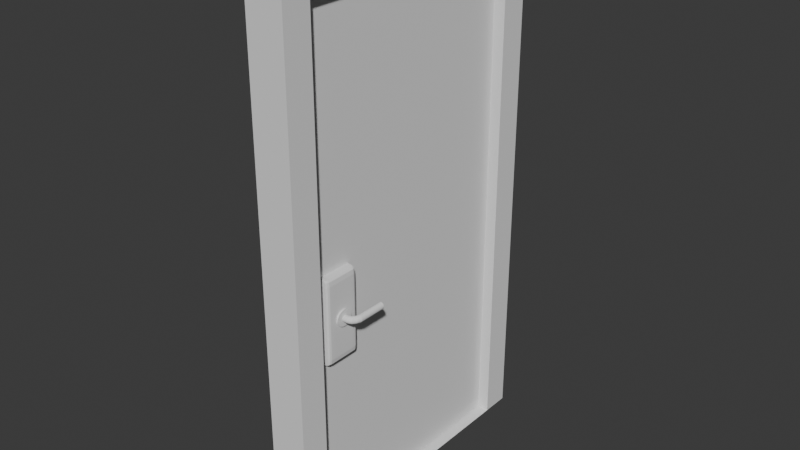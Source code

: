 # Source: Door.blend  (saved by Blender 5.1.30; exported with 4.5.12 LTS)
import bpy
from mathutils import Matrix  # noqa: F401  (used for matrix-valued properties, if any)

bpy.ops.wm.read_factory_settings(use_empty=True)
scene = bpy.context.scene
scene.name = 'Scene'

# ---- collections
col_collection = bpy.data.collections.new('Collection'); scene.collection.children.link(col_collection)

# ---- world
world_world = bpy.data.worlds.new('World'); scene.world = world_world
world_world.use_nodes = True; world_world.node_tree.nodes.clear()
_N = world_world.node_tree.nodes; _L = world_world.node_tree.links
n0 = _N.new('ShaderNodeOutputWorld'); n0.name = 'World Output'; n0.location = (200, 100)
n1 = _N.new('ShaderNodeBackground'); n1.name = 'Background'; n1.location = (-200, 100)
n1.inputs[0].default_value = (0.05088, 0.05088, 0.05088, 1.0)
_L.new(n1.outputs[0], n0.inputs[0])
n0.is_active_output = True
world_world.color = (0.05088, 0.05088, 0.05088)
world_world.sun_shadow_jitter_overblur = 0.0

# ---- meshes
me_cube_002 = bpy.data.meshes.new('Cube.002')
me_cube_002.from_pydata([(-1.0, -1.0, -1.0), (-1.0, -1.0, 1.0), (-1.0, 1.0, -1.0), (-1.0, 1.0, 1.0), (1.0, -1.0, -1.0), (1.0, -1.0, 1.0), (1.0, 1.0, -1.0), (1.0, 1.0, 1.0), (-1.0, -0.814, 1.0), (1.0, -0.814, -1.0), (-1.0, -0.814, -1.0), (1.0, -0.814, 1.0), (-1.0, 0.8141, 1.0), (1.0, 0.8141, -1.0), (-1.0, 0.8141, -1.0), (1.0, 0.8141, 1.0), (-1.0, -1.0, 0.9022), (-1.0, 1.0, 0.9022), (1.0, 1.0, 0.9022), (1.0, -1.0, 0.9022), (1.0, -0.814, 0.9022), (-1.0, -0.814, 0.9022), (1.0, 0.8141, 0.9022), (-1.0, 0.8141, 0.9022)], [], [(23, 12, 3, 17), (17, 3, 7, 18), (19, 5, 1, 16), (11, 8, 1, 5), (10, 9, 4, 0), (20, 11, 5, 19), (22, 15, 11, 20), (14, 13, 9, 10), (15, 12, 8, 11), (16, 1, 8, 21), (7, 3, 12, 15), (2, 6, 13, 14), (18, 7, 15, 22), (21, 8, 12, 23), (22, 20, 21, 23), (6, 18, 22, 13), (0, 16, 21, 10), (13, 22, 23, 14), (9, 20, 19, 4), (4, 19, 16, 0), (2, 17, 18, 6), (14, 23, 17, 2), (20, 9, 10, 21)])
_uv = me_cube_002.uv_layers.new(name='UVMap')
_uv.uv.foreach_set('vector', [0.6128, 0.2268, 0.625, 0.2268, 0.625, 0.25, 0.6128, 0.25, 0.6128, 0.25, 0.625, 0.25, 0.625, 0.5, 0.6128, 0.5, 0.6128, 0.75, 0.625, 0.75, 0.625, 1.0, 0.6128, 1.0, 0.625, 0.7267, 0.875, 0.7267, 0.875, 0.75, 0.625, 0.75, 0.125, 0.7267, 0.375, 0.7267, 0.375, 0.75, 0.125, 0.75, 0.6128, 0.7267, 0.625, 0.7267, 0.625, 0.75, 0.6128, 0.75, 0.6128, 0.5232, 0.625, 0.5232, 0.625, 0.7267, 0.6128, 0.7267, 0.125, 0.5232, 0.375, 0.5232, 0.375, 0.7267, 0.125, 0.7267, 0.625, 0.5232, 0.875, 0.5232, 0.875, 0.7267, 0.625, 0.7267, 0.6128, 0.0, 0.625, 0.0, 0.625, 0.02325, 0.6128, 0.02325, 0.625, 0.5, 0.875, 0.5, 0.875, 0.5232, 0.625, 0.5232, 0.125, 0.5, 0.375, 0.5, 0.375, 0.5232, 0.125, 0.5232, 0.6128, 0.5, 0.625, 0.5, 0.625, 0.5232, 0.6128, 0.5232, 0.6128, 0.02325, 0.625, 0.02325, 0.625, 0.2268, 0.6128, 0.2268, 0.6128, 0.5232, 0.6128, 0.7267, 0.6128, 0.02325, 0.6128, 0.2268, 0.375, 0.5, 0.6128, 0.5, 0.6128, 0.5232, 0.375, 0.5232, 0.375, 0.0, 0.6128, 0.0, 0.6128, 0.02325, 0.375, 0.02325, 0.375, 0.5232, 0.6128, 0.5232, 0.6128, 0.2268, 0.375, 0.2268, 0.375, 0.7267, 0.6128, 0.7267, 0.6128, 0.75, 0.375, 0.75, 0.375, 0.75, 0.6128, 0.75, 0.6128, 1.0, 0.375, 1.0, 0.375, 0.25, 0.6128, 0.25, 0.6128, 0.5, 0.375, 0.5, 0.375, 0.2268, 0.6128, 0.2268, 0.6128, 0.25, 0.375, 0.25, 0.6128, 0.7267, 0.375, 0.7267, 0.375, 0.02325, 0.6128, 0.02325])
me_cube_002.update()
me_cube_003 = bpy.data.meshes.new('Cube.003')
me_cube_003.from_pydata([(-1.0, -1.0, -1.0), (-1.0, -1.0, 1.0), (-1.0, 1.0, -1.0), (-1.0, 1.0, 1.0), (1.0, -1.0, -1.0), (1.0, -1.0, 1.0), (1.0, 1.0, -1.0), (1.0, 1.0, 1.0)], [], [(0, 1, 3, 2), (2, 3, 7, 6), (6, 7, 5, 4), (4, 5, 1, 0), (2, 6, 4, 0), (7, 3, 1, 5)])
_uv = me_cube_003.uv_layers.new(name='UVMap')
_uv.uv.foreach_set('vector', [0.375, 0.0, 0.625, 0.0, 0.625, 0.25, 0.375, 0.25, 0.375, 0.25, 0.625, 0.25, 0.625, 0.5, 0.375, 0.5, 0.375, 0.5, 0.625, 0.5, 0.625, 0.75, 0.375, 0.75, 0.375, 0.75, 0.625, 0.75, 0.625, 1.0, 0.375, 1.0, 0.125, 0.5, 0.375, 0.5, 0.375, 0.75, 0.125, 0.75, 0.625, 0.5, 0.875, 0.5, 0.875, 0.75, 0.625, 0.75])
me_cube_003.update()
me_cube_004 = bpy.data.meshes.new('Cube.004')
me_cube_004.from_pydata([(-1.0, -1.0, -1.0), (-1.0, -1.0, 1.0), (-1.0, 1.0, -1.0), (-1.0, 1.0, 1.0), (1.0, -1.0, -1.0), (1.0, -1.0, 1.0), (1.0, 1.0, -1.0), (1.0, 1.0, 1.0), (1.0, -0.9421, 1.0), (-1.0, -0.9421, -1.0), (-1.0, -0.9421, 1.0), (1.0, -0.9421, -1.0), (-1.0, 0.9674, -1.0), (1.0, 0.9674, 1.0), (1.0, 0.9674, -1.0), (-1.0, 0.9674, 1.0), (-1.0, -1.0, 0.9814), (-1.0, 1.0, 0.9814), (1.0, 1.0, 0.9814), (1.0, -1.0, 0.9814), (1.0, 0.9674, 0.9814), (1.0, -0.9421, 0.9814), (-1.0, -0.9421, 0.9814), (-1.0, 0.9674, 0.9814), (-1.0, 1.0, -0.9812), (1.0, 1.0, -0.9812), (1.0, -1.0, -0.9812), (-1.0, -1.0, -0.9812), (1.0, 0.9674, -0.9812), (1.0, -0.9421, -0.9812), (-1.0, -0.9421, -0.9812), (-1.0, 0.9674, -0.9812)], [], [(21, 8, 5, 19), (17, 3, 7, 18), (20, 13, 8, 21), (19, 5, 1, 16), (12, 14, 11, 9), (13, 15, 10, 8), (9, 11, 4, 0), (8, 10, 1, 5), (16, 1, 10, 22), (18, 7, 13, 20), (23, 15, 3, 17), (2, 6, 14, 12), (7, 3, 15, 13), (22, 10, 15, 23), (30, 22, 23, 31), (31, 23, 17, 24), (25, 18, 20, 28), (27, 16, 22, 30), (26, 19, 16, 27), (28, 20, 21, 29), (24, 17, 18, 25), (29, 21, 19, 26), (11, 29, 26, 4), (2, 24, 25, 6), (14, 28, 29, 11), (4, 26, 27, 0), (0, 27, 30, 9), (6, 25, 28, 14), (12, 31, 24, 2), (9, 30, 31, 12)])
_uv = me_cube_004.uv_layers.new(name='UVMap')
_uv.uv.foreach_set('vector', [0.6227, 0.7428, 0.625, 0.7428, 0.625, 0.75, 0.6227, 0.75, 0.6227, 0.25, 0.625, 0.25, 0.625, 0.5, 0.6227, 0.5, 0.6227, 0.5041, 0.625, 0.5041, 0.625, 0.7428, 0.6227, 0.7428, 0.6227, 0.75, 0.625, 0.75, 0.625, 1.0, 0.6227, 1.0, 0.125, 0.5041, 0.375, 0.5041, 0.375, 0.7428, 0.125, 0.7428, 0.625, 0.5041, 0.875, 0.5041, 0.875, 0.7428, 0.625, 0.7428, 0.125, 0.7428, 0.375, 0.7428, 0.375, 0.75, 0.125, 0.75, 0.625, 0.7428, 0.875, 0.7428, 0.875, 0.75, 0.625, 0.75, 0.6227, 0.0, 0.625, 0.0, 0.625, 0.007232, 0.6227, 0.007232, 0.6227, 0.5, 0.625, 0.5, 0.625, 0.5041, 0.6227, 0.5041, 0.6227, 0.2459, 0.625, 0.2459, 0.625, 0.25, 0.6227, 0.25, 0.125, 0.5, 0.375, 0.5, 0.375, 0.5041, 0.125, 0.5041, 0.625, 0.5, 0.875, 0.5, 0.875, 0.5041, 0.625, 0.5041, 0.6227, 0.007232, 0.625, 0.007232, 0.625, 0.2459, 0.6227, 0.2459, 0.3773, 0.007232, 0.6227, 0.007232, 0.6227, 0.2459, 0.3773, 0.2459, 0.3773, 0.2459, 0.6227, 0.2459, 0.6227, 0.25, 0.3773, 0.25, 0.3773, 0.5, 0.6227, 0.5, 0.6227, 0.5041, 0.3773, 0.5041, 0.3773, 0.0, 0.6227, 0.0, 0.6227, 0.007232, 0.3773, 0.007232, 0.3773, 0.75, 0.6227, 0.75, 0.6227, 1.0, 0.3773, 1.0, 0.3773, 0.5041, 0.6227, 0.5041, 0.6227, 0.7428, 0.3773, 0.7428, 0.3773, 0.25, 0.6227, 0.25, 0.6227, 0.5, 0.3773, 0.5, 0.3773, 0.7428, 0.6227, 0.7428, 0.6227, 0.75, 0.3773, 0.75, 0.375, 0.7428, 0.3773, 0.7428, 0.3773, 0.75, 0.375, 0.75, 0.375, 0.25, 0.3773, 0.25, 0.3773, 0.5, 0.375, 0.5, 0.375, 0.5041, 0.3773, 0.5041, 0.3773, 0.7428, 0.375, 0.7428, 0.375, 0.75, 0.3773, 0.75, 0.3773, 1.0, 0.375, 1.0, 0.375, 0.0, 0.3773, 0.0, 0.3773, 0.007232, 0.375, 0.007232, 0.375, 0.5, 0.3773, 0.5, 0.3773, 0.5041, 0.375, 0.5041, 0.375, 0.2459, 0.3773, 0.2459, 0.3773, 0.25, 0.375, 0.25, 0.375, 0.007232, 0.3773, 0.007232, 0.3773, 0.2459, 0.375, 0.2459])
me_cube_004.update()
me_vert_001 = bpy.data.meshes.new('Vert.001')
me_vert_001.from_pydata([(-9.313e-09, 0.1207, 0.03235), (-1.211e-08, 0.1083, 0.0625), (-5.588e-09, 0.08839, 0.08839), (-8.382e-09, 0.0625, 0.1083), (-1.863e-09, 0.03235, 0.1207), (0.0, 5.96e-08, 0.125), (3.725e-09, -0.03235, 0.1207), (3.725e-09, -0.0625, 0.1083), (7.451e-09, -0.08839, 0.08839), (1.118e-08, -0.1083, 0.0625), (1.118e-08, -0.1207, 0.03235), (1.863e-08, -0.125, 1.024e-07), (1.118e-08, -0.1207, -0.03235), (8.382e-09, -0.1083, -0.0625), (7.451e-09, -0.08839, -0.08839), (8.382e-09, -0.0625, -0.1083), (7.451e-09, -0.03235, -0.1207), (0.0, -1.397e-07, -0.125), (-7.451e-09, 0.03235, -0.1207), (-7.451e-09, 0.0625, -0.1083), (-7.451e-09, 0.08839, -0.08839), (-1.118e-08, 0.1083, -0.0625), (-1.49e-08, 0.1207, -0.03235), (-1.49e-08, 0.125, -1.49e-07), (0.2245, 0.1191, 0.03235), (0.2265, 0.1068, 0.0625), (0.2298, 0.0872, 0.08839), (0.234, 0.06166, 0.1083), (0.2389, 0.03192, 0.1207), (0.2442, 5.96e-08, 0.125), (0.2495, -0.03192, 0.1207), (0.2544, -0.06166, 0.1083), (0.2586, -0.0872, 0.08839), (0.2619, -0.1068, 0.0625), (0.2639, -0.1191, 0.03235), (0.2646, -0.1233, 1.006e-07), (0.2639, -0.1191, -0.03235), (0.2619, -0.1068, -0.0625), (0.2586, -0.0872, -0.08839), (0.2544, -0.06166, -0.1083), (0.2495, -0.03192, -0.1207), (0.2442, -1.378e-07, -0.125), (0.2389, 0.03192, -0.1207), (0.234, 0.06166, -0.1083), (0.2298, 0.0872, -0.08839), (0.2265, 0.1068, -0.0625), (0.2245, 0.1191, -0.03235), (0.2238, 0.1233, -1.49e-07), (0.302, 0.142, 0.03235), (0.3093, 0.1318, 0.0625), (0.3207, 0.1155, 0.08839), (0.3357, 0.09441, 0.1083), (0.3531, 0.06979, 0.1207), (0.3718, 0.04338, 0.125), (0.3905, 0.01697, 0.1207), (0.4079, -0.007645, 0.1083), (0.4228, -0.02878, 0.08839), (0.4343, -0.045, 0.0625), (0.4415, -0.05519, 0.03235), (0.444, -0.05867, 9.872e-08), (0.4415, -0.05519, -0.03235), (0.4343, -0.045, -0.0625), (0.4228, -0.02878, -0.08839), (0.4079, -0.007645, -0.1083), (0.3905, 0.01697, -0.1207), (0.3718, 0.04338, -0.125), (0.3531, 0.06979, -0.1207), (0.3357, 0.09441, -0.1083), (0.3207, 0.1155, -0.08839), (0.3093, 0.1318, -0.0625), (0.302, 0.142, -0.03235), (0.2996, 0.1454, -1.509e-07), (0.3524, 0.2121, 0.03235), (0.3632, 0.2058, 0.0625), (0.3804, 0.1958, 0.08839), (0.4027, 0.1827, 0.1083), (0.4287, 0.1674, 0.1207), (0.4566, 0.1511, 0.125), (0.4845, 0.1347, 0.1207), (0.5105, 0.1195, 0.1083), (0.5329, 0.1064, 0.08839), (0.55, 0.09635, 0.0625), (0.5608, 0.09004, 0.03235), (0.5645, 0.08789, 1.006e-07), (0.5608, 0.09004, -0.03235), (0.55, 0.09635, -0.0625), (0.5329, 0.1064, -0.08839), (0.5105, 0.1195, -0.1083), (0.4845, 0.1347, -0.1207), (0.4566, 0.1511, -0.125), (0.4287, 0.1674, -0.1207), (0.4027, 0.1827, -0.1083), (0.3804, 0.1958, -0.08839), (0.3632, 0.2058, -0.0625), (0.3524, 0.2121, -0.03235), (0.3488, 0.2143, -1.49e-07), (0.3816, 0.2794, 0.03235), (0.3938, 0.2769, 0.0625), (0.4133, 0.273, 0.08839), (0.4387, 0.268, 0.1083), (0.4683, 0.2621, 0.1207), (0.5, 0.2558, 0.125), (0.5317, 0.2495, 0.1207), (0.5613, 0.2436, 0.1083), (0.5867, 0.2386, 0.08839), (0.6062, 0.2347, 0.0625), (0.6184, 0.2322, 0.03235), (0.6226, 0.2314, 1.01e-07), (0.6184, 0.2322, -0.03235), (0.6062, 0.2347, -0.0625), (0.5867, 0.2386, -0.08839), (0.5613, 0.2436, -0.1083), (0.5317, 0.2495, -0.1207), (0.5, 0.2558, -0.125), (0.4683, 0.2621, -0.1207), (0.4387, 0.268, -0.1083), (0.4133, 0.273, -0.08839), (0.3938, 0.2769, -0.0625), (0.3816, 0.2794, -0.03235), (0.3774, 0.2802, -1.495e-07), (0.3793, 1.242, 0.03235), (0.3917, 1.242, 0.0625), (0.4116, 1.242, 0.08839), (0.4375, 1.242, 0.1083), (0.4676, 1.242, 0.1207), (0.5, 1.242, 0.125), (0.5324, 1.242, 0.1207), (0.5625, 1.242, 0.1083), (0.5884, 1.242, 0.08839), (0.6083, 1.242, 0.0625), (0.6207, 1.242, 0.03235), (0.625, 1.242, 1.003e-07), (0.6207, 1.242, -0.03235), (0.6083, 1.242, -0.0625), (0.5884, 1.242, -0.08839), (0.5625, 1.242, -0.1083), (0.5324, 1.242, -0.1207), (0.5, 1.242, -0.125), (0.4676, 1.242, -0.1207), (0.4375, 1.242, -0.1083), (0.4116, 1.242, -0.08839), (0.3917, 1.242, -0.0625), (0.3793, 1.242, -0.03235), (0.375, 1.242, -1.49e-07), (-7.451e-09, 0.1207, 0.03235), (-1.49e-08, 0.125, -1.49e-07), (-1.49e-08, 0.1083, 0.0625), (-7.451e-09, 0.08839, 0.08839), (-7.451e-09, 0.0625, 0.1083), (0.0, 0.03235, 0.1207), (0.0, 5.96e-08, 0.125), (0.0, -0.03235, 0.1207), (0.0, -0.0625, 0.1083), (0.0, -0.08839, 0.08839), (1.49e-08, -0.1083, 0.0625), (1.49e-08, -0.1207, 0.03235), (1.49e-08, -0.125, 1.024e-07), (1.49e-08, -0.1207, -0.03235), (1.49e-08, -0.1083, -0.0625), (1.49e-08, -0.08839, -0.08839), (1.49e-08, -0.0625, -0.1083), (7.451e-09, -0.03235, -0.1207), (0.0, -1.397e-07, -0.125), (-7.451e-09, 0.03235, -0.1207), (-7.451e-09, 0.0625, -0.1083), (-7.451e-09, 0.08839, -0.08839), (-1.49e-08, 0.1083, -0.0625), (-1.49e-08, 0.1207, -0.03235), (0.07294, 0.1202, 0.03235), (0.07271, 0.1245, -1.49e-07), (0.0736, 0.1078, 0.0625), (0.07466, 0.088, 0.08839), (0.07603, 0.06223, 0.1083), (0.07763, 0.03221, 0.1207), (0.07934, 5.96e-08, 0.125), (0.08106, -0.03221, 0.1207), (0.08265, -0.06223, 0.1083), (0.08403, -0.088, 0.08839), (0.08508, -0.1078, 0.0625), (0.08574, -0.1202, 0.03235), (0.08597, -0.1245, 1.018e-07), (0.08574, -0.1202, -0.03235), (0.08508, -0.1078, -0.0625), (0.08403, -0.088, -0.08839), (0.08265, -0.06223, -0.1083), (0.08106, -0.03221, -0.1207), (0.07934, -1.391e-07, -0.125), (0.07763, 0.03221, -0.1207), (0.07603, 0.06223, -0.1083), (0.07466, 0.088, -0.08839), (0.0736, 0.1078, -0.0625), (0.07294, 0.1202, -0.03235), (0.002367, -0.2981, 2.817e-08), (0.002538, -0.288, 0.07684), (0.003003, -0.2585, 0.1486), (0.003628, -0.2113, 0.2103), (0.004241, -0.1495, 0.2579), (0.004679, -0.07749, 0.2878), (0.004837, -5.129e-05, 0.2981), (0.004691, 0.07737, 0.2878), (0.004296, 0.1494, 0.2579), (0.00377, 0.2111, 0.2104), (0.003255, 0.2583, 0.1486), (0.002883, 0.2879, 0.07688), (0.002748, 0.298, -4.054e-07), (0.002883, 0.2879, -0.07688), (0.003255, 0.2583, -0.1486), (0.00377, 0.2111, -0.2104), (0.004296, 0.1494, -0.2579), (0.004691, 0.07737, -0.2878), (0.004837, -5.169e-05, -0.2981), (0.004679, -0.07749, -0.2878), (0.004241, -0.1495, -0.2579), (0.003628, -0.2113, -0.2103), (0.003003, -0.2585, -0.1486), (0.002538, -0.288, -0.07684), (0.0662, -0.2885, -0.07745), (0.06583, -0.2987, 2.379e-08), (0.06724, -0.2584, -0.1496), (0.06879, -0.2105, -0.2115), (0.0706, -0.1482, -0.2588), (0.07243, -0.07572, -0.2884), (0.07408, 0.001886, -0.2981), (0.07542, 0.07922, -0.2874), (0.07642, 0.151, -0.2572), (0.0771, 0.2123, -0.2096), (0.0775, 0.2592, -0.148), (0.07771, 0.2886, -0.07651), (0.07777, 0.2986, -4.05e-07), (0.07771, 0.2886, 0.07651), (0.0775, 0.2592, 0.148), (0.0771, 0.2123, 0.2096), (0.07642, 0.151, 0.2572), (0.07542, 0.07922, 0.2874), (0.07408, 0.001886, 0.2981), (0.07243, -0.07572, 0.2884), (0.0706, -0.1482, 0.2588), (0.06879, -0.2105, 0.2115), (0.06724, -0.2584, 0.1496), (0.0662, -0.2885, 0.07745)], [], [(168, 24, 47, 169), (170, 25, 24, 168), (171, 26, 25, 170), (172, 27, 26, 171), (173, 28, 27, 172), (174, 29, 28, 173), (175, 30, 29, 174), (176, 31, 30, 175), (177, 32, 31, 176), (178, 33, 32, 177), (179, 34, 33, 178), (180, 35, 34, 179), (181, 36, 35, 180), (182, 37, 36, 181), (183, 38, 37, 182), (184, 39, 38, 183), (185, 40, 39, 184), (186, 41, 40, 185), (187, 42, 41, 186), (188, 43, 42, 187), (189, 44, 43, 188), (190, 45, 44, 189), (191, 46, 45, 190), (169, 47, 46, 191), (24, 48, 71, 47), (25, 49, 48, 24), (26, 50, 49, 25), (27, 51, 50, 26), (28, 52, 51, 27), (29, 53, 52, 28), (30, 54, 53, 29), (31, 55, 54, 30), (32, 56, 55, 31), (33, 57, 56, 32), (34, 58, 57, 33), (35, 59, 58, 34), (36, 60, 59, 35), (37, 61, 60, 36), (38, 62, 61, 37), (39, 63, 62, 38), (40, 64, 63, 39), (41, 65, 64, 40), (42, 66, 65, 41), (43, 67, 66, 42), (44, 68, 67, 43), (45, 69, 68, 44), (46, 70, 69, 45), (47, 71, 70, 46), (48, 72, 95, 71), (49, 73, 72, 48), (50, 74, 73, 49), (51, 75, 74, 50), (52, 76, 75, 51), (53, 77, 76, 52), (54, 78, 77, 53), (55, 79, 78, 54), (56, 80, 79, 55), (57, 81, 80, 56), (58, 82, 81, 57), (59, 83, 82, 58), (60, 84, 83, 59), (61, 85, 84, 60), (62, 86, 85, 61), (63, 87, 86, 62), (64, 88, 87, 63), (65, 89, 88, 64), (66, 90, 89, 65), (67, 91, 90, 66), (68, 92, 91, 67), (69, 93, 92, 68), (70, 94, 93, 69), (71, 95, 94, 70), (72, 96, 119, 95), (73, 97, 96, 72), (74, 98, 97, 73), (75, 99, 98, 74), (76, 100, 99, 75), (77, 101, 100, 76), (78, 102, 101, 77), (79, 103, 102, 78), (80, 104, 103, 79), (81, 105, 104, 80), (82, 106, 105, 81), (83, 107, 106, 82), (84, 108, 107, 83), (85, 109, 108, 84), (86, 110, 109, 85), (87, 111, 110, 86), (88, 112, 111, 87), (89, 113, 112, 88), (90, 114, 113, 89), (91, 115, 114, 90), (92, 116, 115, 91), (93, 117, 116, 92), (94, 118, 117, 93), (95, 119, 118, 94), (96, 120, 143, 119), (97, 121, 120, 96), (98, 122, 121, 97), (99, 123, 122, 98), (100, 124, 123, 99), (101, 125, 124, 100), (102, 126, 125, 101), (103, 127, 126, 102), (104, 128, 127, 103), (105, 129, 128, 104), (106, 130, 129, 105), (107, 131, 130, 106), (108, 132, 131, 107), (109, 133, 132, 108), (110, 134, 133, 109), (111, 135, 134, 110), (112, 136, 135, 111), (113, 137, 136, 112), (114, 138, 137, 113), (115, 139, 138, 114), (116, 140, 139, 115), (117, 141, 140, 116), (118, 142, 141, 117), (119, 143, 142, 118), (120, 121, 97, 122, 123, 124, 125, 126, 127, 128, 129, 130, 131, 132, 133, 134, 135, 136, 137, 138, 139, 140, 141, 142, 143), (23, 145, 167, 22), (22, 167, 166, 21), (21, 166, 165, 20), (20, 165, 164, 19), (19, 164, 163, 18), (18, 163, 162, 17), (17, 162, 161, 16), (16, 161, 160, 15), (15, 160, 159, 14), (14, 159, 158, 13), (13, 158, 157, 12), (12, 157, 156, 11), (11, 156, 155, 10), (10, 155, 154, 9), (9, 154, 153, 8), (8, 153, 152, 7), (7, 152, 151, 6), (6, 151, 150, 5), (5, 150, 149, 4), (4, 149, 148, 3), (3, 148, 147, 2), (2, 147, 146, 1), (1, 146, 144, 0), (0, 144, 145, 23), (186, 185, 233, 234), (167, 145, 192, 193), (173, 172, 220, 221), (154, 155, 205, 206), (187, 186, 234, 235), (174, 173, 221, 222), (155, 156, 204, 205), (188, 187, 235, 236), (175, 174, 222, 223), (156, 157, 203, 204), (189, 188, 236, 237), (176, 175, 223, 224), (157, 158, 202, 203), (190, 189, 237, 238), (145, 144, 215, 192), (177, 176, 224, 225), (158, 159, 201, 202), (191, 190, 238, 239), (144, 146, 214, 215), (178, 177, 225, 226), (159, 160, 200, 201), (169, 191, 239, 217), (146, 147, 213, 214), (179, 178, 226, 227), (192, 217, 239, 193), (193, 239, 238, 194), (194, 238, 237, 195), (195, 237, 236, 196), (196, 236, 235, 197), (197, 235, 234, 198), (198, 234, 233, 199), (199, 233, 232, 200), (200, 232, 231, 201), (201, 231, 230, 202), (202, 230, 229, 203), (203, 229, 228, 204), (204, 228, 227, 205), (205, 227, 226, 206), (206, 226, 225, 207), (207, 225, 224, 208), (208, 224, 223, 209), (209, 223, 222, 210), (210, 222, 221, 211), (211, 221, 220, 212), (212, 220, 219, 213), (213, 219, 218, 214), (214, 218, 216, 215), (215, 216, 217, 192), (153, 154, 206, 207), (172, 171, 219, 220), (166, 167, 193, 194), (185, 184, 232, 233), (152, 153, 207, 208), (171, 170, 218, 219), (165, 166, 194, 195), (184, 183, 231, 232), (151, 152, 208, 209), (170, 168, 216, 218), (164, 165, 195, 196), (183, 182, 230, 231), (150, 151, 209, 210), (168, 169, 217, 216), (163, 164, 196, 197), (182, 181, 229, 230), (149, 150, 210, 211), (162, 163, 197, 198), (181, 180, 228, 229), (148, 149, 211, 212), (161, 162, 198, 199), (180, 179, 227, 228), (147, 148, 212, 213), (160, 161, 199, 200)])
_uv = me_vert_001.uv_layers.new(name='UVMap')
_uv.uv.foreach_set('vector', [0.06498, 1.0, 0.2, 1.0, 0.2, 0.9583, 0.06498, 0.9583, 0.06502, 0.04166, 0.2, 0.04167, 0.2, 0.0, 0.06498, 0.0, 0.06501, 0.08333, 0.2, 0.08333, 0.2, 0.04167, 0.06502, 0.04166, 0.06498, 0.125, 0.2, 0.125, 0.2, 0.08333, 0.06501, 0.08333, 0.06498, 0.1667, 0.2, 0.1667, 0.2, 0.125, 0.06498, 0.125, 0.06498, 0.2083, 0.2, 0.2083, 0.2, 0.1667, 0.06498, 0.1667, 0.06493, 0.25, 0.2, 0.25, 0.2, 0.2083, 0.06498, 0.2083, 0.06493, 0.2917, 0.2, 0.2917, 0.2, 0.25, 0.06493, 0.25, 0.06492, 0.3333, 0.2, 0.3333, 0.2, 0.2917, 0.06493, 0.2917, 0.06498, 0.375, 0.2, 0.375, 0.2, 0.3333, 0.06492, 0.3333, 0.06498, 0.4167, 0.2, 0.4167, 0.2, 0.375, 0.06498, 0.375, 0.06498, 0.4583, 0.2, 0.4583, 0.2, 0.4167, 0.06498, 0.4167, 0.06498, 0.5, 0.2, 0.5, 0.2, 0.4583, 0.06498, 0.4583, 0.06498, 0.5417, 0.2, 0.5417, 0.2, 0.5, 0.06498, 0.5, 0.06498, 0.5833, 0.2, 0.5833, 0.2, 0.5417, 0.06498, 0.5417, 0.06498, 0.625, 0.2, 0.625, 0.2, 0.5833, 0.06498, 0.5833, 0.06498, 0.6667, 0.2, 0.6667, 0.2, 0.625, 0.06498, 0.625, 0.06498, 0.7083, 0.2, 0.7083, 0.2, 0.6667, 0.06498, 0.6667, 0.06498, 0.75, 0.2, 0.75, 0.2, 0.7083, 0.06498, 0.7083, 0.06498, 0.7917, 0.2, 0.7917, 0.2, 0.75, 0.06498, 0.75, 0.06498, 0.8333, 0.2, 0.8333, 0.2, 0.7917, 0.06498, 0.7917, 0.06503, 0.875, 0.2, 0.875, 0.2, 0.8333, 0.06498, 0.8333, 0.06498, 0.9167, 0.2, 0.9167, 0.2, 0.875, 0.06503, 0.875, 0.06498, 0.9583, 0.2, 0.9583, 0.2, 0.9167, 0.06498, 0.9167, 0.2, 1.0, 0.4, 1.0, 0.4, 0.9583, 0.2, 0.9583, 0.2, 0.04167, 0.4, 0.04167, 0.4, 0.0, 0.2, 0.0, 0.2, 0.08333, 0.4, 0.08333, 0.4, 0.04167, 0.2, 0.04167, 0.2, 0.125, 0.4, 0.125, 0.4, 0.08333, 0.2, 0.08333, 0.2, 0.1667, 0.4, 0.1667, 0.4, 0.125, 0.2, 0.125, 0.2, 0.2083, 0.4, 0.2083, 0.4, 0.1667, 0.2, 0.1667, 0.2, 0.25, 0.4, 0.25, 0.4, 0.2083, 0.2, 0.2083, 0.2, 0.2917, 0.4, 0.2917, 0.4, 0.25, 0.2, 0.25, 0.2, 0.3333, 0.4, 0.3333, 0.4, 0.2917, 0.2, 0.2917, 0.2, 0.375, 0.4, 0.375, 0.4, 0.3333, 0.2, 0.3333, 0.2, 0.4167, 0.4, 0.4167, 0.4, 0.375, 0.2, 0.375, 0.2, 0.4583, 0.4, 0.4583, 0.4, 0.4167, 0.2, 0.4167, 0.2, 0.5, 0.4, 0.5, 0.4, 0.4583, 0.2, 0.4583, 0.2, 0.5417, 0.4, 0.5417, 0.4, 0.5, 0.2, 0.5, 0.2, 0.5833, 0.4, 0.5833, 0.4, 0.5417, 0.2, 0.5417, 0.2, 0.625, 0.4, 0.625, 0.4, 0.5833, 0.2, 0.5833, 0.2, 0.6667, 0.4, 0.6667, 0.4, 0.625, 0.2, 0.625, 0.2, 0.7083, 0.4, 0.7083, 0.4, 0.6667, 0.2, 0.6667, 0.2, 0.75, 0.4, 0.75, 0.4, 0.7083, 0.2, 0.7083, 0.2, 0.7917, 0.4, 0.7917, 0.4, 0.75, 0.2, 0.75, 0.2, 0.8333, 0.4, 0.8333, 0.4, 0.7917, 0.2, 0.7917, 0.2, 0.875, 0.4, 0.875, 0.4, 0.8333, 0.2, 0.8333, 0.2, 0.9167, 0.4, 0.9167, 0.4, 0.875, 0.2, 0.875, 0.2, 0.9583, 0.4, 0.9583, 0.4, 0.9167, 0.2, 0.9167, 0.4, 1.0, 0.6, 1.0, 0.6, 0.9583, 0.4, 0.9583, 0.4, 0.04167, 0.6, 0.04167, 0.6, 0.0, 0.4, 0.0, 0.4, 0.08333, 0.6, 0.08333, 0.6, 0.04167, 0.4, 0.04167, 0.4, 0.125, 0.6, 0.125, 0.6, 0.08333, 0.4, 0.08333, 0.4, 0.1667, 0.6, 0.1667, 0.6, 0.125, 0.4, 0.125, 0.4, 0.2083, 0.6, 0.2083, 0.6, 0.1667, 0.4, 0.1667, 0.4, 0.25, 0.6, 0.25, 0.6, 0.2083, 0.4, 0.2083, 0.4, 0.2917, 0.6, 0.2917, 0.6, 0.25, 0.4, 0.25, 0.4, 0.3333, 0.6, 0.3333, 0.6, 0.2917, 0.4, 0.2917, 0.4, 0.375, 0.6, 0.375, 0.6, 0.3333, 0.4, 0.3333, 0.4, 0.4167, 0.6, 0.4167, 0.6, 0.375, 0.4, 0.375, 0.4, 0.4583, 0.6, 0.4583, 0.6, 0.4167, 0.4, 0.4167, 0.4, 0.5, 0.6, 0.5, 0.6, 0.4583, 0.4, 0.4583, 0.4, 0.5417, 0.6, 0.5417, 0.6, 0.5, 0.4, 0.5, 0.4, 0.5833, 0.6, 0.5833, 0.6, 0.5417, 0.4, 0.5417, 0.4, 0.625, 0.6, 0.625, 0.6, 0.5833, 0.4, 0.5833, 0.4, 0.6667, 0.6, 0.6667, 0.6, 0.625, 0.4, 0.625, 0.4, 0.7083, 0.6, 0.7083, 0.6, 0.6667, 0.4, 0.6667, 0.4, 0.75, 0.6, 0.75, 0.6, 0.7083, 0.4, 0.7083, 0.4, 0.7917, 0.6, 0.7917, 0.6, 0.75, 0.4, 0.75, 0.4, 0.8333, 0.6, 0.8333, 0.6, 0.7917, 0.4, 0.7917, 0.4, 0.875, 0.6, 0.875, 0.6, 0.8333, 0.4, 0.8333, 0.4, 0.9167, 0.6, 0.9167, 0.6, 0.875, 0.4, 0.875, 0.4, 0.9583, 0.6, 0.9583, 0.6, 0.9167, 0.4, 0.9167, 0.6, 1.0, 0.8, 1.0, 0.8, 0.9583, 0.6, 0.9583, 0.6, 0.04167, 0.8, 0.04167, 0.8, 0.0, 0.6, 0.0, 0.6, 0.08333, 0.8, 0.08333, 0.8, 0.04167, 0.6, 0.04167, 0.6, 0.125, 0.8, 0.125, 0.8, 0.08333, 0.6, 0.08333, 0.6, 0.1667, 0.8, 0.1667, 0.8, 0.125, 0.6, 0.125, 0.6, 0.2083, 0.8, 0.2083, 0.8, 0.1667, 0.6, 0.1667, 0.6, 0.25, 0.8, 0.25, 0.8, 0.2083, 0.6, 0.2083, 0.6, 0.2917, 0.8, 0.2917, 0.8, 0.25, 0.6, 0.25, 0.6, 0.3333, 0.8, 0.3333, 0.8, 0.2917, 0.6, 0.2917, 0.6, 0.375, 0.8, 0.375, 0.8, 0.3333, 0.6, 0.3333, 0.6, 0.4167, 0.8, 0.4167, 0.8, 0.375, 0.6, 0.375, 0.6, 0.4583, 0.8, 0.4583, 0.8, 0.4167, 0.6, 0.4167, 0.6, 0.5, 0.8, 0.5, 0.8, 0.4583, 0.6, 0.4583, 0.6, 0.5417, 0.8, 0.5417, 0.8, 0.5, 0.6, 0.5, 0.6, 0.5833, 0.8, 0.5833, 0.8, 0.5417, 0.6, 0.5417, 0.6, 0.625, 0.8, 0.625, 0.8, 0.5833, 0.6, 0.5833, 0.6, 0.6667, 0.8, 0.6667, 0.8, 0.625, 0.6, 0.625, 0.6, 0.7083, 0.8, 0.7083, 0.8, 0.6667, 0.6, 0.6667, 0.6, 0.75, 0.8, 0.75, 0.8, 0.7083, 0.6, 0.7083, 0.6, 0.7917, 0.8, 0.7917, 0.8, 0.75, 0.6, 0.75, 0.6, 0.8333, 0.8, 0.8333, 0.8, 0.7917, 0.6, 0.7917, 0.6, 0.875, 0.8, 0.875, 0.8, 0.8333, 0.6, 0.8333, 0.6, 0.9167, 0.8, 0.9167, 0.8, 0.875, 0.6, 0.875, 0.6, 0.9583, 0.8, 0.9583, 0.8, 0.9167, 0.6, 0.9167, 0.8, 1.0, 1.0, 1.0, 1.0, 0.9583, 0.8, 0.9583, 0.8, 0.04167, 1.0, 0.04167, 1.0, 0.0, 0.8, 0.0, 0.8, 0.08333, 1.0, 0.08333, 1.0, 0.04167, 0.8, 0.04167, 0.8, 0.125, 1.0, 0.125, 1.0, 0.08333, 0.8, 0.08333, 0.8, 0.1667, 1.0, 0.1667, 1.0, 0.125, 0.8, 0.125, 0.8, 0.2083, 1.0, 0.2083, 1.0, 0.1667, 0.8, 0.1667, 0.8, 0.25, 1.0, 0.25, 1.0, 0.2083, 0.8, 0.2083, 0.8, 0.2917, 1.0, 0.2917, 1.0, 0.25, 0.8, 0.25, 0.8, 0.3333, 1.0, 0.3333, 1.0, 0.2917, 0.8, 0.2917, 0.8, 0.375, 1.0, 0.375, 1.0, 0.3333, 0.8, 0.3333, 0.8, 0.4167, 1.0, 0.4167, 1.0, 0.375, 0.8, 0.375, 0.8, 0.4583, 1.0, 0.4583, 1.0, 0.4167, 0.8, 0.4167, 0.8, 0.5, 1.0, 0.5, 1.0, 0.4583, 0.8, 0.4583, 0.8, 0.5417, 1.0, 0.5417, 1.0, 0.5, 0.8, 0.5, 0.8, 0.5833, 1.0, 0.5833, 1.0, 0.5417, 0.8, 0.5417, 0.8, 0.625, 1.0, 0.625, 1.0, 0.5833, 0.8, 0.5833, 0.8, 0.6667, 1.0, 0.6667, 1.0, 0.625, 0.8, 0.625, 0.8, 0.7083, 1.0, 0.7083, 1.0, 0.6667, 0.8, 0.6667, 0.8, 0.75, 1.0, 0.75, 1.0, 0.7083, 0.8, 0.7083, 0.8, 0.7917, 1.0, 0.7917, 1.0, 0.75, 0.8, 0.75, 0.8, 0.8333, 1.0, 0.8333, 1.0, 0.7917, 0.8, 0.7917, 0.8, 0.875, 1.0, 0.875, 1.0, 0.8333, 0.8, 0.8333, 0.8, 0.9167, 1.0, 0.9167, 1.0, 0.875, 0.8, 0.875, 0.8, 0.9583, 1.0, 0.9583, 1.0, 0.9167, 0.8, 0.9167, 0.0, 0.0, 0.0, 0.0, 0.0, 0.0, 0.0, 0.0, 0.0, 0.0, 0.0, 0.0, 0.0, 0.0, 0.0, 0.0, 0.0, 0.0, 0.0, 0.0, 0.0, 0.0, 0.0, 0.0, 0.0, 0.0, 0.0, 0.0, 0.0, 0.0, 0.0, 0.0, 0.0, 0.0, 0.0, 0.0, 0.0, 0.0, 0.0, 0.0, 0.0, 0.0, 0.0, 0.0, 0.0, 0.0, 0.0, 0.0, 0.0, 0.0, 0.0, 0.9583, 0.0, 0.9583, 0.0, 0.9167, 0.0, 0.9167, 0.0, 0.9167, 0.0, 0.9167, 6.686e-05, 0.875, 0.0, 0.875, 0.0, 0.875, 6.686e-05, 0.875, 0.0, 0.8333, 0.0, 0.8333, 0.0, 0.8333, 0.0, 0.8333, 0.0, 0.7917, 0.0, 0.7917, 0.0, 0.7917, 0.0, 0.7917, 0.0, 0.75, 0.0, 0.75, 0.0, 0.75, 0.0, 0.75, 0.0, 0.7083, 0.0, 0.7083, 0.0, 0.7083, 0.0, 0.7083, 0.0, 0.6667, 0.0, 0.6667, 0.0, 0.6667, 0.0, 0.6667, 0.0, 0.625, 0.0, 0.625, 0.0, 0.625, 0.0, 0.625, 0.0, 0.5833, 0.0, 0.5833, 0.0, 0.5833, 0.0, 0.5833, 0.0, 0.5417, 0.0, 0.5417, 0.0, 0.5417, 0.0, 0.5417, 0.0, 0.5, 0.0, 0.5, 0.0, 0.5, 0.0, 0.5, 0.0, 0.4583, 0.0, 0.4583, 0.0, 0.4583, 0.0, 0.4583, 0.0, 0.4167, 0.0, 0.4167, 0.0, 0.4167, 0.0, 0.4167, 0.0, 0.375, 0.0, 0.375, 0.0, 0.375, 0.0, 0.375, -8.739e-05, 0.3333, 0.0, 0.3333, 0.0, 0.3333, -8.739e-05, 0.3333, -8.255e-05, 0.2917, 0.0, 0.2917, 0.0, 0.2917, -8.255e-05, 0.2917, -7.154e-05, 0.25, 0.0, 0.25, 0.0, 0.25, -7.154e-05, 0.25, 0.0, 0.2083, 0.0, 0.2083, 0.0, 0.2083, 0.0, 0.2083, 0.0, 0.1667, 0.0, 0.1667, 0.0, 0.1667, 0.0, 0.1667, 0.0, 0.125, 0.0, 0.125, 0.0, 0.125, 0.0, 0.125, 4.163e-05, 0.08332, 0.0, 0.08333, 0.0, 0.08333, 4.163e-05, 0.08332, 6.277e-05, 0.04166, 0.0, 0.04167, 0.0, 0.04167, 6.277e-05, 0.04166, 0.0, 0.0, 0.0, 0.0, 0.0, 1.0, 0.0, 1.0, 0.0, 0.9583, 0.0, 0.9583, 0.06498, 0.7083, 0.06498, 0.6667, 0.06498, 0.6667, 0.06498, 0.7083, 0.0, 0.9167, 0.0, 0.9583, 0.0, 0.9583, 0.0, 0.9167, 0.06498, 0.1667, 0.06498, 0.125, 0.06498, 0.125, 0.06498, 0.1667, 0.0, 0.375, 0.0, 0.4167, 0.0, 0.4167, 0.0, 0.375, 0.06498, 0.75, 0.06498, 0.7083, 0.06498, 0.7083, 0.06498, 0.75, 0.06498, 0.2083, 0.06498, 0.1667, 0.06498, 0.1667, 0.06498, 0.2083, 0.0, 0.4167, 0.0, 0.4583, 0.0, 0.4583, 0.0, 0.4167, 0.06498, 0.7917, 0.06498, 0.75, 0.06498, 0.75, 0.06498, 0.7917, 0.06493, 0.25, 0.06498, 0.2083, 0.06498, 0.2083, 0.06493, 0.25, 0.0, 0.4583, 0.0, 0.5, 0.0, 0.5, 0.0, 0.4583, 0.06498, 0.8333, 0.06498, 0.7917, 0.06498, 0.7917, 0.06498, 0.8333, 0.06493, 0.2917, 0.06493, 0.25, 0.06493, 0.25, 0.06493, 0.2917, 0.0, 0.5, 0.0, 0.5417, 0.0, 0.5417, 0.0, 0.5, 0.06503, 0.875, 0.06498, 0.8333, 0.06498, 0.8333, 0.06503, 0.875, 0.0, 0.9583, 0.0, 1.0, 0.0, 1.0, 0.0, 0.9583, 0.06492, 0.3333, 0.06493, 0.2917, 0.06493, 0.2917, 0.06492, 0.3333, 0.0, 0.5417, 0.0, 0.5833, 0.0, 0.5833, 0.0, 0.5417, 0.06498, 0.9167, 0.06503, 0.875, 0.06503, 0.875, 0.06498, 0.9167, 0.0, 0.0, 6.277e-05, 0.04166, 6.277e-05, 0.04166, 0.0, 0.0, 0.06498, 0.375, 0.06492, 0.3333, 0.06492, 0.3333, 0.06498, 0.375, 0.0, 0.5833, 0.0, 0.625, 0.0, 0.625, 0.0, 0.5833, 0.06498, 0.9583, 0.06498, 0.9167, 0.06498, 0.9167, 0.06498, 0.9583, 6.277e-05, 0.04166, 4.163e-05, 0.08332, 4.163e-05, 0.08332, 6.277e-05, 0.04166, 0.06498, 0.4167, 0.06498, 0.375, 0.06498, 0.375, 0.06498, 0.4167, 0.0, 0.9583, 0.06498, 0.9583, 0.06498, 0.9167, 0.0, 0.9167, 0.0, 0.9167, 0.06498, 0.9167, 0.06503, 0.875, 6.686e-05, 0.875, 6.686e-05, 0.875, 0.06503, 0.875, 0.06498, 0.8333, 0.0, 0.8333, 0.0, 0.8333, 0.06498, 0.8333, 0.06498, 0.7917, 0.0, 0.7917, 0.0, 0.7917, 0.06498, 0.7917, 0.06498, 0.75, 0.0, 0.75, 0.0, 0.75, 0.06498, 0.75, 0.06498, 0.7083, 0.0, 0.7083, 0.0, 0.7083, 0.06498, 0.7083, 0.06498, 0.6667, 0.0, 0.6667, 0.0, 0.6667, 0.06498, 0.6667, 0.06498, 0.625, 0.0, 0.625, 0.0, 0.625, 0.06498, 0.625, 0.06498, 0.5833, 0.0, 0.5833, 0.0, 0.5833, 0.06498, 0.5833, 0.06498, 0.5417, 0.0, 0.5417, 0.0, 0.5417, 0.06498, 0.5417, 0.06498, 0.5, 0.0, 0.5, 0.0, 0.5, 0.06498, 0.5, 0.06498, 0.4583, 0.0, 0.4583, 0.0, 0.4583, 0.06498, 0.4583, 0.06498, 0.4167, 0.0, 0.4167, 0.0, 0.4167, 0.06498, 0.4167, 0.06498, 0.375, 0.0, 0.375, 0.0, 0.375, 0.06498, 0.375, 0.06492, 0.3333, -8.739e-05, 0.3333, -8.739e-05, 0.3333, 0.06492, 0.3333, 0.06493, 0.2917, -8.255e-05, 0.2917, -8.255e-05, 0.2917, 0.06493, 0.2917, 0.06493, 0.25, -7.154e-05, 0.25, -7.154e-05, 0.25, 0.06493, 0.25, 0.06498, 0.2083, 0.0, 0.2083, 0.0, 0.2083, 0.06498, 0.2083, 0.06498, 0.1667, 0.0, 0.1667, 0.0, 0.1667, 0.06498, 0.1667, 0.06498, 0.125, 0.0, 0.125, 0.0, 0.125, 0.06498, 0.125, 0.06501, 0.08333, 4.163e-05, 0.08332, 4.163e-05, 0.08332, 0.06501, 0.08333, 0.06502, 0.04166, 6.277e-05, 0.04166, 6.277e-05, 0.04166, 0.06502, 0.04166, 0.06498, 0.0, 0.0, 0.0, 0.0, 1.0, 0.06498, 1.0, 0.06498, 0.9583, 0.0, 0.9583, -8.739e-05, 0.3333, 0.0, 0.375, 0.0, 0.375, -8.739e-05, 0.3333, 0.06498, 0.125, 0.06501, 0.08333, 0.06501, 0.08333, 0.06498, 0.125, 6.686e-05, 0.875, 0.0, 0.9167, 0.0, 0.9167, 6.686e-05, 0.875, 0.06498, 0.6667, 0.06498, 0.625, 0.06498, 0.625, 0.06498, 0.6667, -8.255e-05, 0.2917, -8.739e-05, 0.3333, -8.739e-05, 0.3333, -8.255e-05, 0.2917, 0.06501, 0.08333, 0.06502, 0.04166, 0.06502, 0.04166, 0.06501, 0.08333, 0.0, 0.8333, 6.686e-05, 0.875, 6.686e-05, 0.875, 0.0, 0.8333, 0.06498, 0.625, 0.06498, 0.5833, 0.06498, 0.5833, 0.06498, 0.625, -7.154e-05, 0.25, -8.255e-05, 0.2917, -8.255e-05, 0.2917, -7.154e-05, 0.25, 0.06502, 0.04166, 0.06498, 0.0, 0.06498, 0.0, 0.06502, 0.04166, 0.0, 0.7917, 0.0, 0.8333, 0.0, 0.8333, 0.0, 0.7917, 0.06498, 0.5833, 0.06498, 0.5417, 0.06498, 0.5417, 0.06498, 0.5833, 0.0, 0.2083, -7.154e-05, 0.25, -7.154e-05, 0.25, 0.0, 0.2083, 0.06498, 1.0, 0.06498, 0.9583, 0.06498, 0.9583, 0.06498, 1.0, 0.0, 0.75, 0.0, 0.7917, 0.0, 0.7917, 0.0, 0.75, 0.06498, 0.5417, 0.06498, 0.5, 0.06498, 0.5, 0.06498, 0.5417, 0.0, 0.1667, 0.0, 0.2083, 0.0, 0.2083, 0.0, 0.1667, 0.0, 0.7083, 0.0, 0.75, 0.0, 0.75, 0.0, 0.7083, 0.06498, 0.5, 0.06498, 0.4583, 0.06498, 0.4583, 0.06498, 0.5, 0.0, 0.125, 0.0, 0.1667, 0.0, 0.1667, 0.0, 0.125, 0.0, 0.6667, 0.0, 0.7083, 0.0, 0.7083, 0.0, 0.6667, 0.06498, 0.4583, 0.06498, 0.4167, 0.06498, 0.4167, 0.06498, 0.4583, 4.163e-05, 0.08332, 0.0, 0.125, 0.0, 0.125, 4.163e-05, 0.08332, 0.0, 0.625, 0.0, 0.6667, 0.0, 0.6667, 0.0, 0.625])
me_vert_001.auto_texspace = False
me_vert_001.update()
me_vert_002 = bpy.data.meshes.new('Vert.002')
me_vert_002.from_pydata([(-9.313e-09, 0.1207, 0.03235), (-1.211e-08, 0.1083, 0.0625), (-5.588e-09, 0.08839, 0.08839), (-8.382e-09, 0.0625, 0.1083), (-1.863e-09, 0.03235, 0.1207), (0.0, 5.96e-08, 0.125), (3.725e-09, -0.03235, 0.1207), (3.725e-09, -0.0625, 0.1083), (7.451e-09, -0.08839, 0.08839), (1.118e-08, -0.1083, 0.0625), (1.118e-08, -0.1207, 0.03235), (1.863e-08, -0.125, 1.024e-07), (1.118e-08, -0.1207, -0.03235), (8.382e-09, -0.1083, -0.0625), (7.451e-09, -0.08839, -0.08839), (8.382e-09, -0.0625, -0.1083), (7.451e-09, -0.03235, -0.1207), (0.0, -1.397e-07, -0.125), (-7.451e-09, 0.03235, -0.1207), (-7.451e-09, 0.0625, -0.1083), (-7.451e-09, 0.08839, -0.08839), (-1.118e-08, 0.1083, -0.0625), (-1.49e-08, 0.1207, -0.03235), (-1.49e-08, 0.125, -1.49e-07), (0.2245, 0.1191, 0.03235), (0.2265, 0.1068, 0.0625), (0.2298, 0.0872, 0.08839), (0.234, 0.06166, 0.1083), (0.2389, 0.03192, 0.1207), (0.2442, 5.96e-08, 0.125), (0.2495, -0.03192, 0.1207), (0.2544, -0.06166, 0.1083), (0.2586, -0.0872, 0.08839), (0.2619, -0.1068, 0.0625), (0.2639, -0.1191, 0.03235), (0.2646, -0.1233, 1.006e-07), (0.2639, -0.1191, -0.03235), (0.2619, -0.1068, -0.0625), (0.2586, -0.0872, -0.08839), (0.2544, -0.06166, -0.1083), (0.2495, -0.03192, -0.1207), (0.2442, -1.378e-07, -0.125), (0.2389, 0.03192, -0.1207), (0.234, 0.06166, -0.1083), (0.2298, 0.0872, -0.08839), (0.2265, 0.1068, -0.0625), (0.2245, 0.1191, -0.03235), (0.2238, 0.1233, -1.49e-07), (0.302, 0.142, 0.03235), (0.3093, 0.1318, 0.0625), (0.3207, 0.1155, 0.08839), (0.3357, 0.09441, 0.1083), (0.3531, 0.06979, 0.1207), (0.3718, 0.04338, 0.125), (0.3905, 0.01697, 0.1207), (0.4079, -0.007645, 0.1083), (0.4228, -0.02878, 0.08839), (0.4343, -0.045, 0.0625), (0.4415, -0.05519, 0.03235), (0.444, -0.05867, 9.872e-08), (0.4415, -0.05519, -0.03235), (0.4343, -0.045, -0.0625), (0.4228, -0.02878, -0.08839), (0.4079, -0.007645, -0.1083), (0.3905, 0.01697, -0.1207), (0.3718, 0.04338, -0.125), (0.3531, 0.06979, -0.1207), (0.3357, 0.09441, -0.1083), (0.3207, 0.1155, -0.08839), (0.3093, 0.1318, -0.0625), (0.302, 0.142, -0.03235), (0.2996, 0.1454, -1.509e-07), (0.3524, 0.2121, 0.03235), (0.3632, 0.2058, 0.0625), (0.3804, 0.1958, 0.08839), (0.4027, 0.1827, 0.1083), (0.4287, 0.1674, 0.1207), (0.4566, 0.1511, 0.125), (0.4845, 0.1347, 0.1207), (0.5105, 0.1195, 0.1083), (0.5329, 0.1064, 0.08839), (0.55, 0.09635, 0.0625), (0.5608, 0.09004, 0.03235), (0.5645, 0.08789, 1.006e-07), (0.5608, 0.09004, -0.03235), (0.55, 0.09635, -0.0625), (0.5329, 0.1064, -0.08839), (0.5105, 0.1195, -0.1083), (0.4845, 0.1347, -0.1207), (0.4566, 0.1511, -0.125), (0.4287, 0.1674, -0.1207), (0.4027, 0.1827, -0.1083), (0.3804, 0.1958, -0.08839), (0.3632, 0.2058, -0.0625), (0.3524, 0.2121, -0.03235), (0.3488, 0.2143, -1.49e-07), (0.3816, 0.2794, 0.03235), (0.3938, 0.2769, 0.0625), (0.4133, 0.273, 0.08839), (0.4387, 0.268, 0.1083), (0.4683, 0.2621, 0.1207), (0.5, 0.2558, 0.125), (0.5317, 0.2495, 0.1207), (0.5613, 0.2436, 0.1083), (0.5867, 0.2386, 0.08839), (0.6062, 0.2347, 0.0625), (0.6184, 0.2322, 0.03235), (0.6226, 0.2314, 1.01e-07), (0.6184, 0.2322, -0.03235), (0.6062, 0.2347, -0.0625), (0.5867, 0.2386, -0.08839), (0.5613, 0.2436, -0.1083), (0.5317, 0.2495, -0.1207), (0.5, 0.2558, -0.125), (0.4683, 0.2621, -0.1207), (0.4387, 0.268, -0.1083), (0.4133, 0.273, -0.08839), (0.3938, 0.2769, -0.0625), (0.3816, 0.2794, -0.03235), (0.3774, 0.2802, -1.495e-07), (0.3793, 1.242, 0.03235), (0.3917, 1.242, 0.0625), (0.4116, 1.242, 0.08839), (0.4375, 1.242, 0.1083), (0.4676, 1.242, 0.1207), (0.5, 1.242, 0.125), (0.5324, 1.242, 0.1207), (0.5625, 1.242, 0.1083), (0.5884, 1.242, 0.08839), (0.6083, 1.242, 0.0625), (0.6207, 1.242, 0.03235), (0.625, 1.242, 1.003e-07), (0.6207, 1.242, -0.03235), (0.6083, 1.242, -0.0625), (0.5884, 1.242, -0.08839), (0.5625, 1.242, -0.1083), (0.5324, 1.242, -0.1207), (0.5, 1.242, -0.125), (0.4676, 1.242, -0.1207), (0.4375, 1.242, -0.1083), (0.4116, 1.242, -0.08839), (0.3917, 1.242, -0.0625), (0.3793, 1.242, -0.03235), (0.375, 1.242, -1.49e-07), (-7.451e-09, 0.1207, 0.03235), (-1.49e-08, 0.125, -1.49e-07), (-1.49e-08, 0.1083, 0.0625), (-7.451e-09, 0.08839, 0.08839), (-7.451e-09, 0.0625, 0.1083), (0.0, 0.03235, 0.1207), (0.0, 5.96e-08, 0.125), (0.0, -0.03235, 0.1207), (0.0, -0.0625, 0.1083), (0.0, -0.08839, 0.08839), (1.49e-08, -0.1083, 0.0625), (1.49e-08, -0.1207, 0.03235), (1.49e-08, -0.125, 1.024e-07), (1.49e-08, -0.1207, -0.03235), (1.49e-08, -0.1083, -0.0625), (1.49e-08, -0.08839, -0.08839), (1.49e-08, -0.0625, -0.1083), (7.451e-09, -0.03235, -0.1207), (0.0, -1.397e-07, -0.125), (-7.451e-09, 0.03235, -0.1207), (-7.451e-09, 0.0625, -0.1083), (-7.451e-09, 0.08839, -0.08839), (-1.49e-08, 0.1083, -0.0625), (-1.49e-08, 0.1207, -0.03235), (0.07294, 0.1202, 0.03235), (0.07271, 0.1245, -1.49e-07), (0.0736, 0.1078, 0.0625), (0.07466, 0.088, 0.08839), (0.07603, 0.06223, 0.1083), (0.07763, 0.03221, 0.1207), (0.07934, 5.96e-08, 0.125), (0.08106, -0.03221, 0.1207), (0.08265, -0.06223, 0.1083), (0.08403, -0.088, 0.08839), (0.08508, -0.1078, 0.0625), (0.08574, -0.1202, 0.03235), (0.08597, -0.1245, 1.018e-07), (0.08574, -0.1202, -0.03235), (0.08508, -0.1078, -0.0625), (0.08403, -0.088, -0.08839), (0.08265, -0.06223, -0.1083), (0.08106, -0.03221, -0.1207), (0.07934, -1.391e-07, -0.125), (0.07763, 0.03221, -0.1207), (0.07603, 0.06223, -0.1083), (0.07466, 0.088, -0.08839), (0.0736, 0.1078, -0.0625), (0.07294, 0.1202, -0.03235), (0.002367, -0.2981, 2.817e-08), (0.002538, -0.288, 0.07684), (0.003003, -0.2585, 0.1486), (0.003628, -0.2113, 0.2103), (0.004241, -0.1495, 0.2579), (0.004679, -0.07749, 0.2878), (0.004837, -5.129e-05, 0.2981), (0.004691, 0.07737, 0.2878), (0.004296, 0.1494, 0.2579), (0.00377, 0.2111, 0.2104), (0.003255, 0.2583, 0.1486), (0.002883, 0.2879, 0.07688), (0.002748, 0.298, -4.054e-07), (0.002883, 0.2879, -0.07688), (0.003255, 0.2583, -0.1486), (0.00377, 0.2111, -0.2104), (0.004296, 0.1494, -0.2579), (0.004691, 0.07737, -0.2878), (0.004837, -5.169e-05, -0.2981), (0.004679, -0.07749, -0.2878), (0.004241, -0.1495, -0.2579), (0.003628, -0.2113, -0.2103), (0.003003, -0.2585, -0.1486), (0.002538, -0.288, -0.07684), (0.0662, -0.2885, -0.07745), (0.06583, -0.2987, 2.379e-08), (0.06724, -0.2584, -0.1496), (0.06879, -0.2105, -0.2115), (0.0706, -0.1482, -0.2588), (0.07243, -0.07572, -0.2884), (0.07408, 0.001886, -0.2981), (0.07542, 0.07922, -0.2874), (0.07642, 0.151, -0.2572), (0.0771, 0.2123, -0.2096), (0.0775, 0.2592, -0.148), (0.07771, 0.2886, -0.07651), (0.07777, 0.2986, -4.05e-07), (0.07771, 0.2886, 0.07651), (0.0775, 0.2592, 0.148), (0.0771, 0.2123, 0.2096), (0.07642, 0.151, 0.2572), (0.07542, 0.07922, 0.2874), (0.07408, 0.001886, 0.2981), (0.07243, -0.07572, 0.2884), (0.0706, -0.1482, 0.2588), (0.06879, -0.2105, 0.2115), (0.06724, -0.2584, 0.1496), (0.0662, -0.2885, 0.07745)], [], [(168, 24, 47, 169), (170, 25, 24, 168), (171, 26, 25, 170), (172, 27, 26, 171), (173, 28, 27, 172), (174, 29, 28, 173), (175, 30, 29, 174), (176, 31, 30, 175), (177, 32, 31, 176), (178, 33, 32, 177), (179, 34, 33, 178), (180, 35, 34, 179), (181, 36, 35, 180), (182, 37, 36, 181), (183, 38, 37, 182), (184, 39, 38, 183), (185, 40, 39, 184), (186, 41, 40, 185), (187, 42, 41, 186), (188, 43, 42, 187), (189, 44, 43, 188), (190, 45, 44, 189), (191, 46, 45, 190), (169, 47, 46, 191), (24, 48, 71, 47), (25, 49, 48, 24), (26, 50, 49, 25), (27, 51, 50, 26), (28, 52, 51, 27), (29, 53, 52, 28), (30, 54, 53, 29), (31, 55, 54, 30), (32, 56, 55, 31), (33, 57, 56, 32), (34, 58, 57, 33), (35, 59, 58, 34), (36, 60, 59, 35), (37, 61, 60, 36), (38, 62, 61, 37), (39, 63, 62, 38), (40, 64, 63, 39), (41, 65, 64, 40), (42, 66, 65, 41), (43, 67, 66, 42), (44, 68, 67, 43), (45, 69, 68, 44), (46, 70, 69, 45), (47, 71, 70, 46), (48, 72, 95, 71), (49, 73, 72, 48), (50, 74, 73, 49), (51, 75, 74, 50), (52, 76, 75, 51), (53, 77, 76, 52), (54, 78, 77, 53), (55, 79, 78, 54), (56, 80, 79, 55), (57, 81, 80, 56), (58, 82, 81, 57), (59, 83, 82, 58), (60, 84, 83, 59), (61, 85, 84, 60), (62, 86, 85, 61), (63, 87, 86, 62), (64, 88, 87, 63), (65, 89, 88, 64), (66, 90, 89, 65), (67, 91, 90, 66), (68, 92, 91, 67), (69, 93, 92, 68), (70, 94, 93, 69), (71, 95, 94, 70), (72, 96, 119, 95), (73, 97, 96, 72), (74, 98, 97, 73), (75, 99, 98, 74), (76, 100, 99, 75), (77, 101, 100, 76), (78, 102, 101, 77), (79, 103, 102, 78), (80, 104, 103, 79), (81, 105, 104, 80), (82, 106, 105, 81), (83, 107, 106, 82), (84, 108, 107, 83), (85, 109, 108, 84), (86, 110, 109, 85), (87, 111, 110, 86), (88, 112, 111, 87), (89, 113, 112, 88), (90, 114, 113, 89), (91, 115, 114, 90), (92, 116, 115, 91), (93, 117, 116, 92), (94, 118, 117, 93), (95, 119, 118, 94), (96, 120, 143, 119), (97, 121, 120, 96), (98, 122, 121, 97), (99, 123, 122, 98), (100, 124, 123, 99), (101, 125, 124, 100), (102, 126, 125, 101), (103, 127, 126, 102), (104, 128, 127, 103), (105, 129, 128, 104), (106, 130, 129, 105), (107, 131, 130, 106), (108, 132, 131, 107), (109, 133, 132, 108), (110, 134, 133, 109), (111, 135, 134, 110), (112, 136, 135, 111), (113, 137, 136, 112), (114, 138, 137, 113), (115, 139, 138, 114), (116, 140, 139, 115), (117, 141, 140, 116), (118, 142, 141, 117), (119, 143, 142, 118), (120, 121, 97, 122, 123, 124, 125, 126, 127, 128, 129, 130, 131, 132, 133, 134, 135, 136, 137, 138, 139, 140, 141, 142, 143), (23, 145, 167, 22), (22, 167, 166, 21), (21, 166, 165, 20), (20, 165, 164, 19), (19, 164, 163, 18), (18, 163, 162, 17), (17, 162, 161, 16), (16, 161, 160, 15), (15, 160, 159, 14), (14, 159, 158, 13), (13, 158, 157, 12), (12, 157, 156, 11), (11, 156, 155, 10), (10, 155, 154, 9), (9, 154, 153, 8), (8, 153, 152, 7), (7, 152, 151, 6), (6, 151, 150, 5), (5, 150, 149, 4), (4, 149, 148, 3), (3, 148, 147, 2), (2, 147, 146, 1), (1, 146, 144, 0), (0, 144, 145, 23), (186, 185, 233, 234), (167, 145, 192, 193), (173, 172, 220, 221), (154, 155, 205, 206), (187, 186, 234, 235), (174, 173, 221, 222), (155, 156, 204, 205), (188, 187, 235, 236), (175, 174, 222, 223), (156, 157, 203, 204), (189, 188, 236, 237), (176, 175, 223, 224), (157, 158, 202, 203), (190, 189, 237, 238), (145, 144, 215, 192), (177, 176, 224, 225), (158, 159, 201, 202), (191, 190, 238, 239), (144, 146, 214, 215), (178, 177, 225, 226), (159, 160, 200, 201), (169, 191, 239, 217), (146, 147, 213, 214), (179, 178, 226, 227), (192, 217, 239, 193), (193, 239, 238, 194), (194, 238, 237, 195), (195, 237, 236, 196), (196, 236, 235, 197), (197, 235, 234, 198), (198, 234, 233, 199), (199, 233, 232, 200), (200, 232, 231, 201), (201, 231, 230, 202), (202, 230, 229, 203), (203, 229, 228, 204), (204, 228, 227, 205), (205, 227, 226, 206), (206, 226, 225, 207), (207, 225, 224, 208), (208, 224, 223, 209), (209, 223, 222, 210), (210, 222, 221, 211), (211, 221, 220, 212), (212, 220, 219, 213), (213, 219, 218, 214), (214, 218, 216, 215), (215, 216, 217, 192), (153, 154, 206, 207), (172, 171, 219, 220), (166, 167, 193, 194), (185, 184, 232, 233), (152, 153, 207, 208), (171, 170, 218, 219), (165, 166, 194, 195), (184, 183, 231, 232), (151, 152, 208, 209), (170, 168, 216, 218), (164, 165, 195, 196), (183, 182, 230, 231), (150, 151, 209, 210), (168, 169, 217, 216), (163, 164, 196, 197), (182, 181, 229, 230), (149, 150, 210, 211), (162, 163, 197, 198), (181, 180, 228, 229), (148, 149, 211, 212), (161, 162, 198, 199), (180, 179, 227, 228), (147, 148, 212, 213), (160, 161, 199, 200)])
_uv = me_vert_002.uv_layers.new(name='UVMap')
_uv.uv.foreach_set('vector', [0.06498, 1.0, 0.2, 1.0, 0.2, 0.9583, 0.06498, 0.9583, 0.06502, 0.04166, 0.2, 0.04167, 0.2, 0.0, 0.06498, 0.0, 0.06501, 0.08333, 0.2, 0.08333, 0.2, 0.04167, 0.06502, 0.04166, 0.06498, 0.125, 0.2, 0.125, 0.2, 0.08333, 0.06501, 0.08333, 0.06498, 0.1667, 0.2, 0.1667, 0.2, 0.125, 0.06498, 0.125, 0.06498, 0.2083, 0.2, 0.2083, 0.2, 0.1667, 0.06498, 0.1667, 0.06493, 0.25, 0.2, 0.25, 0.2, 0.2083, 0.06498, 0.2083, 0.06493, 0.2917, 0.2, 0.2917, 0.2, 0.25, 0.06493, 0.25, 0.06492, 0.3333, 0.2, 0.3333, 0.2, 0.2917, 0.06493, 0.2917, 0.06498, 0.375, 0.2, 0.375, 0.2, 0.3333, 0.06492, 0.3333, 0.06498, 0.4167, 0.2, 0.4167, 0.2, 0.375, 0.06498, 0.375, 0.06498, 0.4583, 0.2, 0.4583, 0.2, 0.4167, 0.06498, 0.4167, 0.06498, 0.5, 0.2, 0.5, 0.2, 0.4583, 0.06498, 0.4583, 0.06498, 0.5417, 0.2, 0.5417, 0.2, 0.5, 0.06498, 0.5, 0.06498, 0.5833, 0.2, 0.5833, 0.2, 0.5417, 0.06498, 0.5417, 0.06498, 0.625, 0.2, 0.625, 0.2, 0.5833, 0.06498, 0.5833, 0.06498, 0.6667, 0.2, 0.6667, 0.2, 0.625, 0.06498, 0.625, 0.06498, 0.7083, 0.2, 0.7083, 0.2, 0.6667, 0.06498, 0.6667, 0.06498, 0.75, 0.2, 0.75, 0.2, 0.7083, 0.06498, 0.7083, 0.06498, 0.7917, 0.2, 0.7917, 0.2, 0.75, 0.06498, 0.75, 0.06498, 0.8333, 0.2, 0.8333, 0.2, 0.7917, 0.06498, 0.7917, 0.06503, 0.875, 0.2, 0.875, 0.2, 0.8333, 0.06498, 0.8333, 0.06498, 0.9167, 0.2, 0.9167, 0.2, 0.875, 0.06503, 0.875, 0.06498, 0.9583, 0.2, 0.9583, 0.2, 0.9167, 0.06498, 0.9167, 0.2, 1.0, 0.4, 1.0, 0.4, 0.9583, 0.2, 0.9583, 0.2, 0.04167, 0.4, 0.04167, 0.4, 0.0, 0.2, 0.0, 0.2, 0.08333, 0.4, 0.08333, 0.4, 0.04167, 0.2, 0.04167, 0.2, 0.125, 0.4, 0.125, 0.4, 0.08333, 0.2, 0.08333, 0.2, 0.1667, 0.4, 0.1667, 0.4, 0.125, 0.2, 0.125, 0.2, 0.2083, 0.4, 0.2083, 0.4, 0.1667, 0.2, 0.1667, 0.2, 0.25, 0.4, 0.25, 0.4, 0.2083, 0.2, 0.2083, 0.2, 0.2917, 0.4, 0.2917, 0.4, 0.25, 0.2, 0.25, 0.2, 0.3333, 0.4, 0.3333, 0.4, 0.2917, 0.2, 0.2917, 0.2, 0.375, 0.4, 0.375, 0.4, 0.3333, 0.2, 0.3333, 0.2, 0.4167, 0.4, 0.4167, 0.4, 0.375, 0.2, 0.375, 0.2, 0.4583, 0.4, 0.4583, 0.4, 0.4167, 0.2, 0.4167, 0.2, 0.5, 0.4, 0.5, 0.4, 0.4583, 0.2, 0.4583, 0.2, 0.5417, 0.4, 0.5417, 0.4, 0.5, 0.2, 0.5, 0.2, 0.5833, 0.4, 0.5833, 0.4, 0.5417, 0.2, 0.5417, 0.2, 0.625, 0.4, 0.625, 0.4, 0.5833, 0.2, 0.5833, 0.2, 0.6667, 0.4, 0.6667, 0.4, 0.625, 0.2, 0.625, 0.2, 0.7083, 0.4, 0.7083, 0.4, 0.6667, 0.2, 0.6667, 0.2, 0.75, 0.4, 0.75, 0.4, 0.7083, 0.2, 0.7083, 0.2, 0.7917, 0.4, 0.7917, 0.4, 0.75, 0.2, 0.75, 0.2, 0.8333, 0.4, 0.8333, 0.4, 0.7917, 0.2, 0.7917, 0.2, 0.875, 0.4, 0.875, 0.4, 0.8333, 0.2, 0.8333, 0.2, 0.9167, 0.4, 0.9167, 0.4, 0.875, 0.2, 0.875, 0.2, 0.9583, 0.4, 0.9583, 0.4, 0.9167, 0.2, 0.9167, 0.4, 1.0, 0.6, 1.0, 0.6, 0.9583, 0.4, 0.9583, 0.4, 0.04167, 0.6, 0.04167, 0.6, 0.0, 0.4, 0.0, 0.4, 0.08333, 0.6, 0.08333, 0.6, 0.04167, 0.4, 0.04167, 0.4, 0.125, 0.6, 0.125, 0.6, 0.08333, 0.4, 0.08333, 0.4, 0.1667, 0.6, 0.1667, 0.6, 0.125, 0.4, 0.125, 0.4, 0.2083, 0.6, 0.2083, 0.6, 0.1667, 0.4, 0.1667, 0.4, 0.25, 0.6, 0.25, 0.6, 0.2083, 0.4, 0.2083, 0.4, 0.2917, 0.6, 0.2917, 0.6, 0.25, 0.4, 0.25, 0.4, 0.3333, 0.6, 0.3333, 0.6, 0.2917, 0.4, 0.2917, 0.4, 0.375, 0.6, 0.375, 0.6, 0.3333, 0.4, 0.3333, 0.4, 0.4167, 0.6, 0.4167, 0.6, 0.375, 0.4, 0.375, 0.4, 0.4583, 0.6, 0.4583, 0.6, 0.4167, 0.4, 0.4167, 0.4, 0.5, 0.6, 0.5, 0.6, 0.4583, 0.4, 0.4583, 0.4, 0.5417, 0.6, 0.5417, 0.6, 0.5, 0.4, 0.5, 0.4, 0.5833, 0.6, 0.5833, 0.6, 0.5417, 0.4, 0.5417, 0.4, 0.625, 0.6, 0.625, 0.6, 0.5833, 0.4, 0.5833, 0.4, 0.6667, 0.6, 0.6667, 0.6, 0.625, 0.4, 0.625, 0.4, 0.7083, 0.6, 0.7083, 0.6, 0.6667, 0.4, 0.6667, 0.4, 0.75, 0.6, 0.75, 0.6, 0.7083, 0.4, 0.7083, 0.4, 0.7917, 0.6, 0.7917, 0.6, 0.75, 0.4, 0.75, 0.4, 0.8333, 0.6, 0.8333, 0.6, 0.7917, 0.4, 0.7917, 0.4, 0.875, 0.6, 0.875, 0.6, 0.8333, 0.4, 0.8333, 0.4, 0.9167, 0.6, 0.9167, 0.6, 0.875, 0.4, 0.875, 0.4, 0.9583, 0.6, 0.9583, 0.6, 0.9167, 0.4, 0.9167, 0.6, 1.0, 0.8, 1.0, 0.8, 0.9583, 0.6, 0.9583, 0.6, 0.04167, 0.8, 0.04167, 0.8, 0.0, 0.6, 0.0, 0.6, 0.08333, 0.8, 0.08333, 0.8, 0.04167, 0.6, 0.04167, 0.6, 0.125, 0.8, 0.125, 0.8, 0.08333, 0.6, 0.08333, 0.6, 0.1667, 0.8, 0.1667, 0.8, 0.125, 0.6, 0.125, 0.6, 0.2083, 0.8, 0.2083, 0.8, 0.1667, 0.6, 0.1667, 0.6, 0.25, 0.8, 0.25, 0.8, 0.2083, 0.6, 0.2083, 0.6, 0.2917, 0.8, 0.2917, 0.8, 0.25, 0.6, 0.25, 0.6, 0.3333, 0.8, 0.3333, 0.8, 0.2917, 0.6, 0.2917, 0.6, 0.375, 0.8, 0.375, 0.8, 0.3333, 0.6, 0.3333, 0.6, 0.4167, 0.8, 0.4167, 0.8, 0.375, 0.6, 0.375, 0.6, 0.4583, 0.8, 0.4583, 0.8, 0.4167, 0.6, 0.4167, 0.6, 0.5, 0.8, 0.5, 0.8, 0.4583, 0.6, 0.4583, 0.6, 0.5417, 0.8, 0.5417, 0.8, 0.5, 0.6, 0.5, 0.6, 0.5833, 0.8, 0.5833, 0.8, 0.5417, 0.6, 0.5417, 0.6, 0.625, 0.8, 0.625, 0.8, 0.5833, 0.6, 0.5833, 0.6, 0.6667, 0.8, 0.6667, 0.8, 0.625, 0.6, 0.625, 0.6, 0.7083, 0.8, 0.7083, 0.8, 0.6667, 0.6, 0.6667, 0.6, 0.75, 0.8, 0.75, 0.8, 0.7083, 0.6, 0.7083, 0.6, 0.7917, 0.8, 0.7917, 0.8, 0.75, 0.6, 0.75, 0.6, 0.8333, 0.8, 0.8333, 0.8, 0.7917, 0.6, 0.7917, 0.6, 0.875, 0.8, 0.875, 0.8, 0.8333, 0.6, 0.8333, 0.6, 0.9167, 0.8, 0.9167, 0.8, 0.875, 0.6, 0.875, 0.6, 0.9583, 0.8, 0.9583, 0.8, 0.9167, 0.6, 0.9167, 0.8, 1.0, 1.0, 1.0, 1.0, 0.9583, 0.8, 0.9583, 0.8, 0.04167, 1.0, 0.04167, 1.0, 0.0, 0.8, 0.0, 0.8, 0.08333, 1.0, 0.08333, 1.0, 0.04167, 0.8, 0.04167, 0.8, 0.125, 1.0, 0.125, 1.0, 0.08333, 0.8, 0.08333, 0.8, 0.1667, 1.0, 0.1667, 1.0, 0.125, 0.8, 0.125, 0.8, 0.2083, 1.0, 0.2083, 1.0, 0.1667, 0.8, 0.1667, 0.8, 0.25, 1.0, 0.25, 1.0, 0.2083, 0.8, 0.2083, 0.8, 0.2917, 1.0, 0.2917, 1.0, 0.25, 0.8, 0.25, 0.8, 0.3333, 1.0, 0.3333, 1.0, 0.2917, 0.8, 0.2917, 0.8, 0.375, 1.0, 0.375, 1.0, 0.3333, 0.8, 0.3333, 0.8, 0.4167, 1.0, 0.4167, 1.0, 0.375, 0.8, 0.375, 0.8, 0.4583, 1.0, 0.4583, 1.0, 0.4167, 0.8, 0.4167, 0.8, 0.5, 1.0, 0.5, 1.0, 0.4583, 0.8, 0.4583, 0.8, 0.5417, 1.0, 0.5417, 1.0, 0.5, 0.8, 0.5, 0.8, 0.5833, 1.0, 0.5833, 1.0, 0.5417, 0.8, 0.5417, 0.8, 0.625, 1.0, 0.625, 1.0, 0.5833, 0.8, 0.5833, 0.8, 0.6667, 1.0, 0.6667, 1.0, 0.625, 0.8, 0.625, 0.8, 0.7083, 1.0, 0.7083, 1.0, 0.6667, 0.8, 0.6667, 0.8, 0.75, 1.0, 0.75, 1.0, 0.7083, 0.8, 0.7083, 0.8, 0.7917, 1.0, 0.7917, 1.0, 0.75, 0.8, 0.75, 0.8, 0.8333, 1.0, 0.8333, 1.0, 0.7917, 0.8, 0.7917, 0.8, 0.875, 1.0, 0.875, 1.0, 0.8333, 0.8, 0.8333, 0.8, 0.9167, 1.0, 0.9167, 1.0, 0.875, 0.8, 0.875, 0.8, 0.9583, 1.0, 0.9583, 1.0, 0.9167, 0.8, 0.9167, 0.0, 0.0, 0.0, 0.0, 0.0, 0.0, 0.0, 0.0, 0.0, 0.0, 0.0, 0.0, 0.0, 0.0, 0.0, 0.0, 0.0, 0.0, 0.0, 0.0, 0.0, 0.0, 0.0, 0.0, 0.0, 0.0, 0.0, 0.0, 0.0, 0.0, 0.0, 0.0, 0.0, 0.0, 0.0, 0.0, 0.0, 0.0, 0.0, 0.0, 0.0, 0.0, 0.0, 0.0, 0.0, 0.0, 0.0, 0.0, 0.0, 0.0, 0.0, 0.9583, 0.0, 0.9583, 0.0, 0.9167, 0.0, 0.9167, 0.0, 0.9167, 0.0, 0.9167, 6.686e-05, 0.875, 0.0, 0.875, 0.0, 0.875, 6.686e-05, 0.875, 0.0, 0.8333, 0.0, 0.8333, 0.0, 0.8333, 0.0, 0.8333, 0.0, 0.7917, 0.0, 0.7917, 0.0, 0.7917, 0.0, 0.7917, 0.0, 0.75, 0.0, 0.75, 0.0, 0.75, 0.0, 0.75, 0.0, 0.7083, 0.0, 0.7083, 0.0, 0.7083, 0.0, 0.7083, 0.0, 0.6667, 0.0, 0.6667, 0.0, 0.6667, 0.0, 0.6667, 0.0, 0.625, 0.0, 0.625, 0.0, 0.625, 0.0, 0.625, 0.0, 0.5833, 0.0, 0.5833, 0.0, 0.5833, 0.0, 0.5833, 0.0, 0.5417, 0.0, 0.5417, 0.0, 0.5417, 0.0, 0.5417, 0.0, 0.5, 0.0, 0.5, 0.0, 0.5, 0.0, 0.5, 0.0, 0.4583, 0.0, 0.4583, 0.0, 0.4583, 0.0, 0.4583, 0.0, 0.4167, 0.0, 0.4167, 0.0, 0.4167, 0.0, 0.4167, 0.0, 0.375, 0.0, 0.375, 0.0, 0.375, 0.0, 0.375, -8.739e-05, 0.3333, 0.0, 0.3333, 0.0, 0.3333, -8.739e-05, 0.3333, -8.255e-05, 0.2917, 0.0, 0.2917, 0.0, 0.2917, -8.255e-05, 0.2917, -7.154e-05, 0.25, 0.0, 0.25, 0.0, 0.25, -7.154e-05, 0.25, 0.0, 0.2083, 0.0, 0.2083, 0.0, 0.2083, 0.0, 0.2083, 0.0, 0.1667, 0.0, 0.1667, 0.0, 0.1667, 0.0, 0.1667, 0.0, 0.125, 0.0, 0.125, 0.0, 0.125, 0.0, 0.125, 4.163e-05, 0.08332, 0.0, 0.08333, 0.0, 0.08333, 4.163e-05, 0.08332, 6.277e-05, 0.04166, 0.0, 0.04167, 0.0, 0.04167, 6.277e-05, 0.04166, 0.0, 0.0, 0.0, 0.0, 0.0, 1.0, 0.0, 1.0, 0.0, 0.9583, 0.0, 0.9583, 0.06498, 0.7083, 0.06498, 0.6667, 0.06498, 0.6667, 0.06498, 0.7083, 0.0, 0.9167, 0.0, 0.9583, 0.0, 0.9583, 0.0, 0.9167, 0.06498, 0.1667, 0.06498, 0.125, 0.06498, 0.125, 0.06498, 0.1667, 0.0, 0.375, 0.0, 0.4167, 0.0, 0.4167, 0.0, 0.375, 0.06498, 0.75, 0.06498, 0.7083, 0.06498, 0.7083, 0.06498, 0.75, 0.06498, 0.2083, 0.06498, 0.1667, 0.06498, 0.1667, 0.06498, 0.2083, 0.0, 0.4167, 0.0, 0.4583, 0.0, 0.4583, 0.0, 0.4167, 0.06498, 0.7917, 0.06498, 0.75, 0.06498, 0.75, 0.06498, 0.7917, 0.06493, 0.25, 0.06498, 0.2083, 0.06498, 0.2083, 0.06493, 0.25, 0.0, 0.4583, 0.0, 0.5, 0.0, 0.5, 0.0, 0.4583, 0.06498, 0.8333, 0.06498, 0.7917, 0.06498, 0.7917, 0.06498, 0.8333, 0.06493, 0.2917, 0.06493, 0.25, 0.06493, 0.25, 0.06493, 0.2917, 0.0, 0.5, 0.0, 0.5417, 0.0, 0.5417, 0.0, 0.5, 0.06503, 0.875, 0.06498, 0.8333, 0.06498, 0.8333, 0.06503, 0.875, 0.0, 0.9583, 0.0, 1.0, 0.0, 1.0, 0.0, 0.9583, 0.06492, 0.3333, 0.06493, 0.2917, 0.06493, 0.2917, 0.06492, 0.3333, 0.0, 0.5417, 0.0, 0.5833, 0.0, 0.5833, 0.0, 0.5417, 0.06498, 0.9167, 0.06503, 0.875, 0.06503, 0.875, 0.06498, 0.9167, 0.0, 0.0, 6.277e-05, 0.04166, 6.277e-05, 0.04166, 0.0, 0.0, 0.06498, 0.375, 0.06492, 0.3333, 0.06492, 0.3333, 0.06498, 0.375, 0.0, 0.5833, 0.0, 0.625, 0.0, 0.625, 0.0, 0.5833, 0.06498, 0.9583, 0.06498, 0.9167, 0.06498, 0.9167, 0.06498, 0.9583, 6.277e-05, 0.04166, 4.163e-05, 0.08332, 4.163e-05, 0.08332, 6.277e-05, 0.04166, 0.06498, 0.4167, 0.06498, 0.375, 0.06498, 0.375, 0.06498, 0.4167, 0.0, 0.9583, 0.06498, 0.9583, 0.06498, 0.9167, 0.0, 0.9167, 0.0, 0.9167, 0.06498, 0.9167, 0.06503, 0.875, 6.686e-05, 0.875, 6.686e-05, 0.875, 0.06503, 0.875, 0.06498, 0.8333, 0.0, 0.8333, 0.0, 0.8333, 0.06498, 0.8333, 0.06498, 0.7917, 0.0, 0.7917, 0.0, 0.7917, 0.06498, 0.7917, 0.06498, 0.75, 0.0, 0.75, 0.0, 0.75, 0.06498, 0.75, 0.06498, 0.7083, 0.0, 0.7083, 0.0, 0.7083, 0.06498, 0.7083, 0.06498, 0.6667, 0.0, 0.6667, 0.0, 0.6667, 0.06498, 0.6667, 0.06498, 0.625, 0.0, 0.625, 0.0, 0.625, 0.06498, 0.625, 0.06498, 0.5833, 0.0, 0.5833, 0.0, 0.5833, 0.06498, 0.5833, 0.06498, 0.5417, 0.0, 0.5417, 0.0, 0.5417, 0.06498, 0.5417, 0.06498, 0.5, 0.0, 0.5, 0.0, 0.5, 0.06498, 0.5, 0.06498, 0.4583, 0.0, 0.4583, 0.0, 0.4583, 0.06498, 0.4583, 0.06498, 0.4167, 0.0, 0.4167, 0.0, 0.4167, 0.06498, 0.4167, 0.06498, 0.375, 0.0, 0.375, 0.0, 0.375, 0.06498, 0.375, 0.06492, 0.3333, -8.739e-05, 0.3333, -8.739e-05, 0.3333, 0.06492, 0.3333, 0.06493, 0.2917, -8.255e-05, 0.2917, -8.255e-05, 0.2917, 0.06493, 0.2917, 0.06493, 0.25, -7.154e-05, 0.25, -7.154e-05, 0.25, 0.06493, 0.25, 0.06498, 0.2083, 0.0, 0.2083, 0.0, 0.2083, 0.06498, 0.2083, 0.06498, 0.1667, 0.0, 0.1667, 0.0, 0.1667, 0.06498, 0.1667, 0.06498, 0.125, 0.0, 0.125, 0.0, 0.125, 0.06498, 0.125, 0.06501, 0.08333, 4.163e-05, 0.08332, 4.163e-05, 0.08332, 0.06501, 0.08333, 0.06502, 0.04166, 6.277e-05, 0.04166, 6.277e-05, 0.04166, 0.06502, 0.04166, 0.06498, 0.0, 0.0, 0.0, 0.0, 1.0, 0.06498, 1.0, 0.06498, 0.9583, 0.0, 0.9583, -8.739e-05, 0.3333, 0.0, 0.375, 0.0, 0.375, -8.739e-05, 0.3333, 0.06498, 0.125, 0.06501, 0.08333, 0.06501, 0.08333, 0.06498, 0.125, 6.686e-05, 0.875, 0.0, 0.9167, 0.0, 0.9167, 6.686e-05, 0.875, 0.06498, 0.6667, 0.06498, 0.625, 0.06498, 0.625, 0.06498, 0.6667, -8.255e-05, 0.2917, -8.739e-05, 0.3333, -8.739e-05, 0.3333, -8.255e-05, 0.2917, 0.06501, 0.08333, 0.06502, 0.04166, 0.06502, 0.04166, 0.06501, 0.08333, 0.0, 0.8333, 6.686e-05, 0.875, 6.686e-05, 0.875, 0.0, 0.8333, 0.06498, 0.625, 0.06498, 0.5833, 0.06498, 0.5833, 0.06498, 0.625, -7.154e-05, 0.25, -8.255e-05, 0.2917, -8.255e-05, 0.2917, -7.154e-05, 0.25, 0.06502, 0.04166, 0.06498, 0.0, 0.06498, 0.0, 0.06502, 0.04166, 0.0, 0.7917, 0.0, 0.8333, 0.0, 0.8333, 0.0, 0.7917, 0.06498, 0.5833, 0.06498, 0.5417, 0.06498, 0.5417, 0.06498, 0.5833, 0.0, 0.2083, -7.154e-05, 0.25, -7.154e-05, 0.25, 0.0, 0.2083, 0.06498, 1.0, 0.06498, 0.9583, 0.06498, 0.9583, 0.06498, 1.0, 0.0, 0.75, 0.0, 0.7917, 0.0, 0.7917, 0.0, 0.75, 0.06498, 0.5417, 0.06498, 0.5, 0.06498, 0.5, 0.06498, 0.5417, 0.0, 0.1667, 0.0, 0.2083, 0.0, 0.2083, 0.0, 0.1667, 0.0, 0.7083, 0.0, 0.75, 0.0, 0.75, 0.0, 0.7083, 0.06498, 0.5, 0.06498, 0.4583, 0.06498, 0.4583, 0.06498, 0.5, 0.0, 0.125, 0.0, 0.1667, 0.0, 0.1667, 0.0, 0.125, 0.0, 0.6667, 0.0, 0.7083, 0.0, 0.7083, 0.0, 0.6667, 0.06498, 0.4583, 0.06498, 0.4167, 0.06498, 0.4167, 0.06498, 0.4583, 4.163e-05, 0.08332, 0.0, 0.125, 0.0, 0.125, 4.163e-05, 0.08332, 0.0, 0.625, 0.0, 0.6667, 0.0, 0.6667, 0.0, 0.625])
me_vert_002.auto_texspace = False
me_vert_002.update()

# ---- objects
ob_door_frame = bpy.data.objects.new('Door Frame', me_cube_002)
ob_door = bpy.data.objects.new('Door', me_cube_003)
ob_door_handle = bpy.data.objects.new('Door Handle', me_cube_004)
ob_handle = bpy.data.objects.new('Handle', me_vert_001)
ob_handle__1 = bpy.data.objects.new('Handle (1)', me_vert_002)

# ---- transforms, parenting, visibility, modifiers, constraints
ob_door_frame.location = (0.0, 0.0, 10.5)
ob_door_frame.scale = (0.75, 6.0, 10.5)
ob_door.location = (0.0, 0.0, 10.02)
ob_door.scale = (0.2847, 4.924, 9.961)
ob_door_handle.location = (0.0, -3.783, 8.708)
ob_door_handle.scale = (0.6473, 0.703, 1.682)
_m = ob_door_handle.modifiers.new('Subdivision', 'SUBSURF')
_m.levels = 3
ob_handle.parent = ob_door_handle
ob_handle.matrix_parent_inverse = Matrix(((1.545, -0.0, -0.0, -0.0), (-0.0, 1.423, 0.0, 5.381), (-0.0, -0.0, 0.5946, -5.177), (-0.0, 0.0, -0.0, 1.0)))
ob_handle.location = (0.6476, -3.764, 8.718)
ob_handle.scale = (1.0, 1.119, 1.081)
ob_handle__1.parent = ob_door_handle
ob_handle__1.matrix_parent_inverse = Matrix(((1.545, -0.0, -0.0, -0.0), (-0.0, 1.423, 0.0, 5.381), (-0.0, -0.0, 0.5946, -5.177), (-0.0, 0.0, -0.0, 1.0)))
ob_handle__1.location = (-0.6487, -3.764, 8.718)
ob_handle__1.scale = (-1.0, 1.119, 1.081)

# ---- collection membership
col_collection.objects.link(ob_door_frame)
col_collection.objects.link(ob_door)
col_collection.objects.link(ob_door_handle)
col_collection.objects.link(ob_handle)
col_collection.objects.link(ob_handle__1)

# ---- scene / render settings (as saved in the file)
scene.frame_start = 1; scene.frame_end = 250; scene.frame_set(0)
scene.render.engine = 'BLENDER_EEVEE_NEXT'
scene.render.bake_bias = 0.0
scene.render.bake_samples = 0
scene.cycles.sampling_pattern = 'TABULATED_SOBOL'
scene.eevee.use_volume_custom_range = False
bpy.context.view_layer.update()

# ---- added for rendering (the .blend has no active camera and no usable light): camera, sun
cam_auto = bpy.data.cameras.new('AutoCamera')
cam_auto.lens = 50.0
cam_auto.sensor_width = 36.0
cam_auto.clip_end = 1000.0
ob_auto_camera = bpy.data.objects.new('AutoCamera', cam_auto)
scene.collection.objects.link(ob_auto_camera)
ob_auto_camera.location = (22.5013, -27.0022, 28.5046)
ob_auto_camera.rotation_euler = (1.09748, -7.21219e-08, 0.694738)
scene.camera = ob_auto_camera
light_auto_sun = bpy.data.lights.new('AutoSun', 'SUN')
light_auto_sun.energy = 3.0
light_auto_sun.angle = 0.0523599
ob_auto_sun = bpy.data.objects.new('AutoSun', light_auto_sun)
scene.collection.objects.link(ob_auto_sun)
ob_auto_sun.rotation_euler = (0.872665, 0.174533, 0.523599)
bpy.context.view_layer.update()

